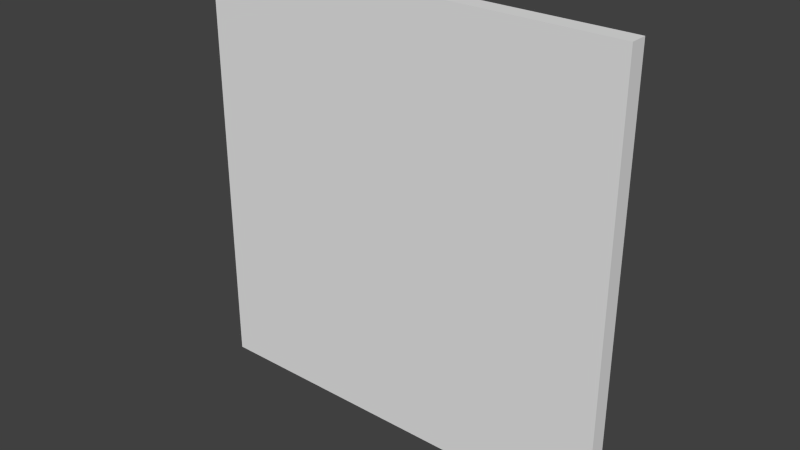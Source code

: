 # Source: basicsolarpanel.blend  (saved by Blender 2.74.0; exported with 4.5.12 LTS)
import bpy
from mathutils import Matrix  # noqa: F401  (used for matrix-valued properties, if any)

bpy.ops.wm.read_factory_settings(use_empty=True)
scene = bpy.context.scene
scene.name = 'Scene'

# ---- collections
col_collection_1 = bpy.data.collections.new('Collection 1'); scene.collection.children.link(col_collection_1)

# ---- world
world_world = bpy.data.worlds.new('World'); scene.world = world_world
world_world.color = (0.05088, 0.05088, 0.05088)
world_world.use_sun_shadow = False
world_world.sun_shadow_jitter_overblur = 0.0
world_world.cycles.sampling_method = 'MANUAL'
world_world.cycles.sample_map_resolution = 256

# ---- meshes
me_cube = bpy.data.meshes.new('Cube')
me_cube.from_pydata([(-0.25, -0.01, -0.25), (-0.25, -0.01, 0.25), (-0.25, 0.01, -0.25), (-0.25, 0.01, 0.25), (0.25, -0.01, -0.25), (0.25, -0.01, 0.25), (0.25, 0.01, -0.25), (0.25, 0.01, 0.25)], [], [(1, 3, 2, 0), (3, 7, 6, 2), (7, 5, 4, 6), (5, 1, 0, 4), (0, 2, 6, 4), (5, 7, 3, 1)])
_uv = me_cube.uv_layers.new(name='UVMap')
_uv.uv.foreach_set('vector', [0.1104, 0.9576, 0.1012, 0.9576, 0.1012, 0.6923, 0.1104, 0.6923, 0.339, 0.6923, 0.339, 0.9576, 0.1104, 0.9576, 0.1104, 0.6923, 0.07377, 0.6923, 0.08292, 0.6923, 0.08292, 0.9576, 0.07377, 0.9576, 0.03139, 0.09048, 0.9404, 0.09048, 0.9404, 0.6577, 0.03139, 0.6577, 0.09206, 0.6923, 0.1012, 0.6923, 0.1012, 0.9576, 0.09206, 0.9576, 0.09206, 0.9576, 0.08292, 0.9576, 0.08292, 0.6923, 0.09206, 0.6923])
me_cube.use_remesh_preserve_volume = False
me_cube.use_remesh_preserve_attributes = False
me_cube.use_mirror_vertex_groups = False
me_cube.update()

# ---- objects
ob_solarpanel = bpy.data.objects.new('SolarPanel', me_cube)

# ---- transforms, parenting, visibility, modifiers, constraints
ob_solarpanel.location = (0.0, 0.0, 0.0)
ob_solarpanel.lineart.crease_threshold = 0.0

# ---- collection membership
col_collection_1.objects.link(ob_solarpanel)

# ---- scene / render settings (as saved in the file)
scene.frame_start = 1; scene.frame_end = 250; scene.frame_set(1)
scene.render.engine = 'BLENDER_EEVEE_NEXT'
scene.render.resolution_percentage = 50
scene.render.dither_intensity = 0.0
scene.cycles.use_denoising = False
scene.cycles.samples = 10
scene.cycles.sampling_pattern = 'TABULATED_SOBOL'
scene.cycles.light_sampling_threshold = 0.0
scene.cycles.use_adaptive_sampling = False
scene.cycles.use_light_tree = False
scene.cycles.blur_glossy = 0.0
scene.cycles.pixel_filter_type = 'GAUSSIAN'
scene.cycles.sample_clamp_indirect = 0.0
scene.view_settings.view_transform = 'Standard'
bpy.context.view_layer.update()

# ---- added for rendering (the .blend has no active camera and no usable light): camera, sun
cam_auto = bpy.data.cameras.new('AutoCamera')
cam_auto.lens = 50.0
cam_auto.sensor_width = 36.0
cam_auto.clip_end = 1000.0
ob_auto_camera = bpy.data.objects.new('AutoCamera', cam_auto)
scene.collection.objects.link(ob_auto_camera)
ob_auto_camera.location = (0.654494, -0.785393, 0.523595)
ob_auto_camera.rotation_euler = (1.09748, -7.21219e-08, 0.694738)
scene.camera = ob_auto_camera
light_auto_sun = bpy.data.lights.new('AutoSun', 'SUN')
light_auto_sun.energy = 3.0
light_auto_sun.angle = 0.0523599
ob_auto_sun = bpy.data.objects.new('AutoSun', light_auto_sun)
scene.collection.objects.link(ob_auto_sun)
ob_auto_sun.rotation_euler = (0.872665, 0.174533, 0.523599)
bpy.context.view_layer.update()
